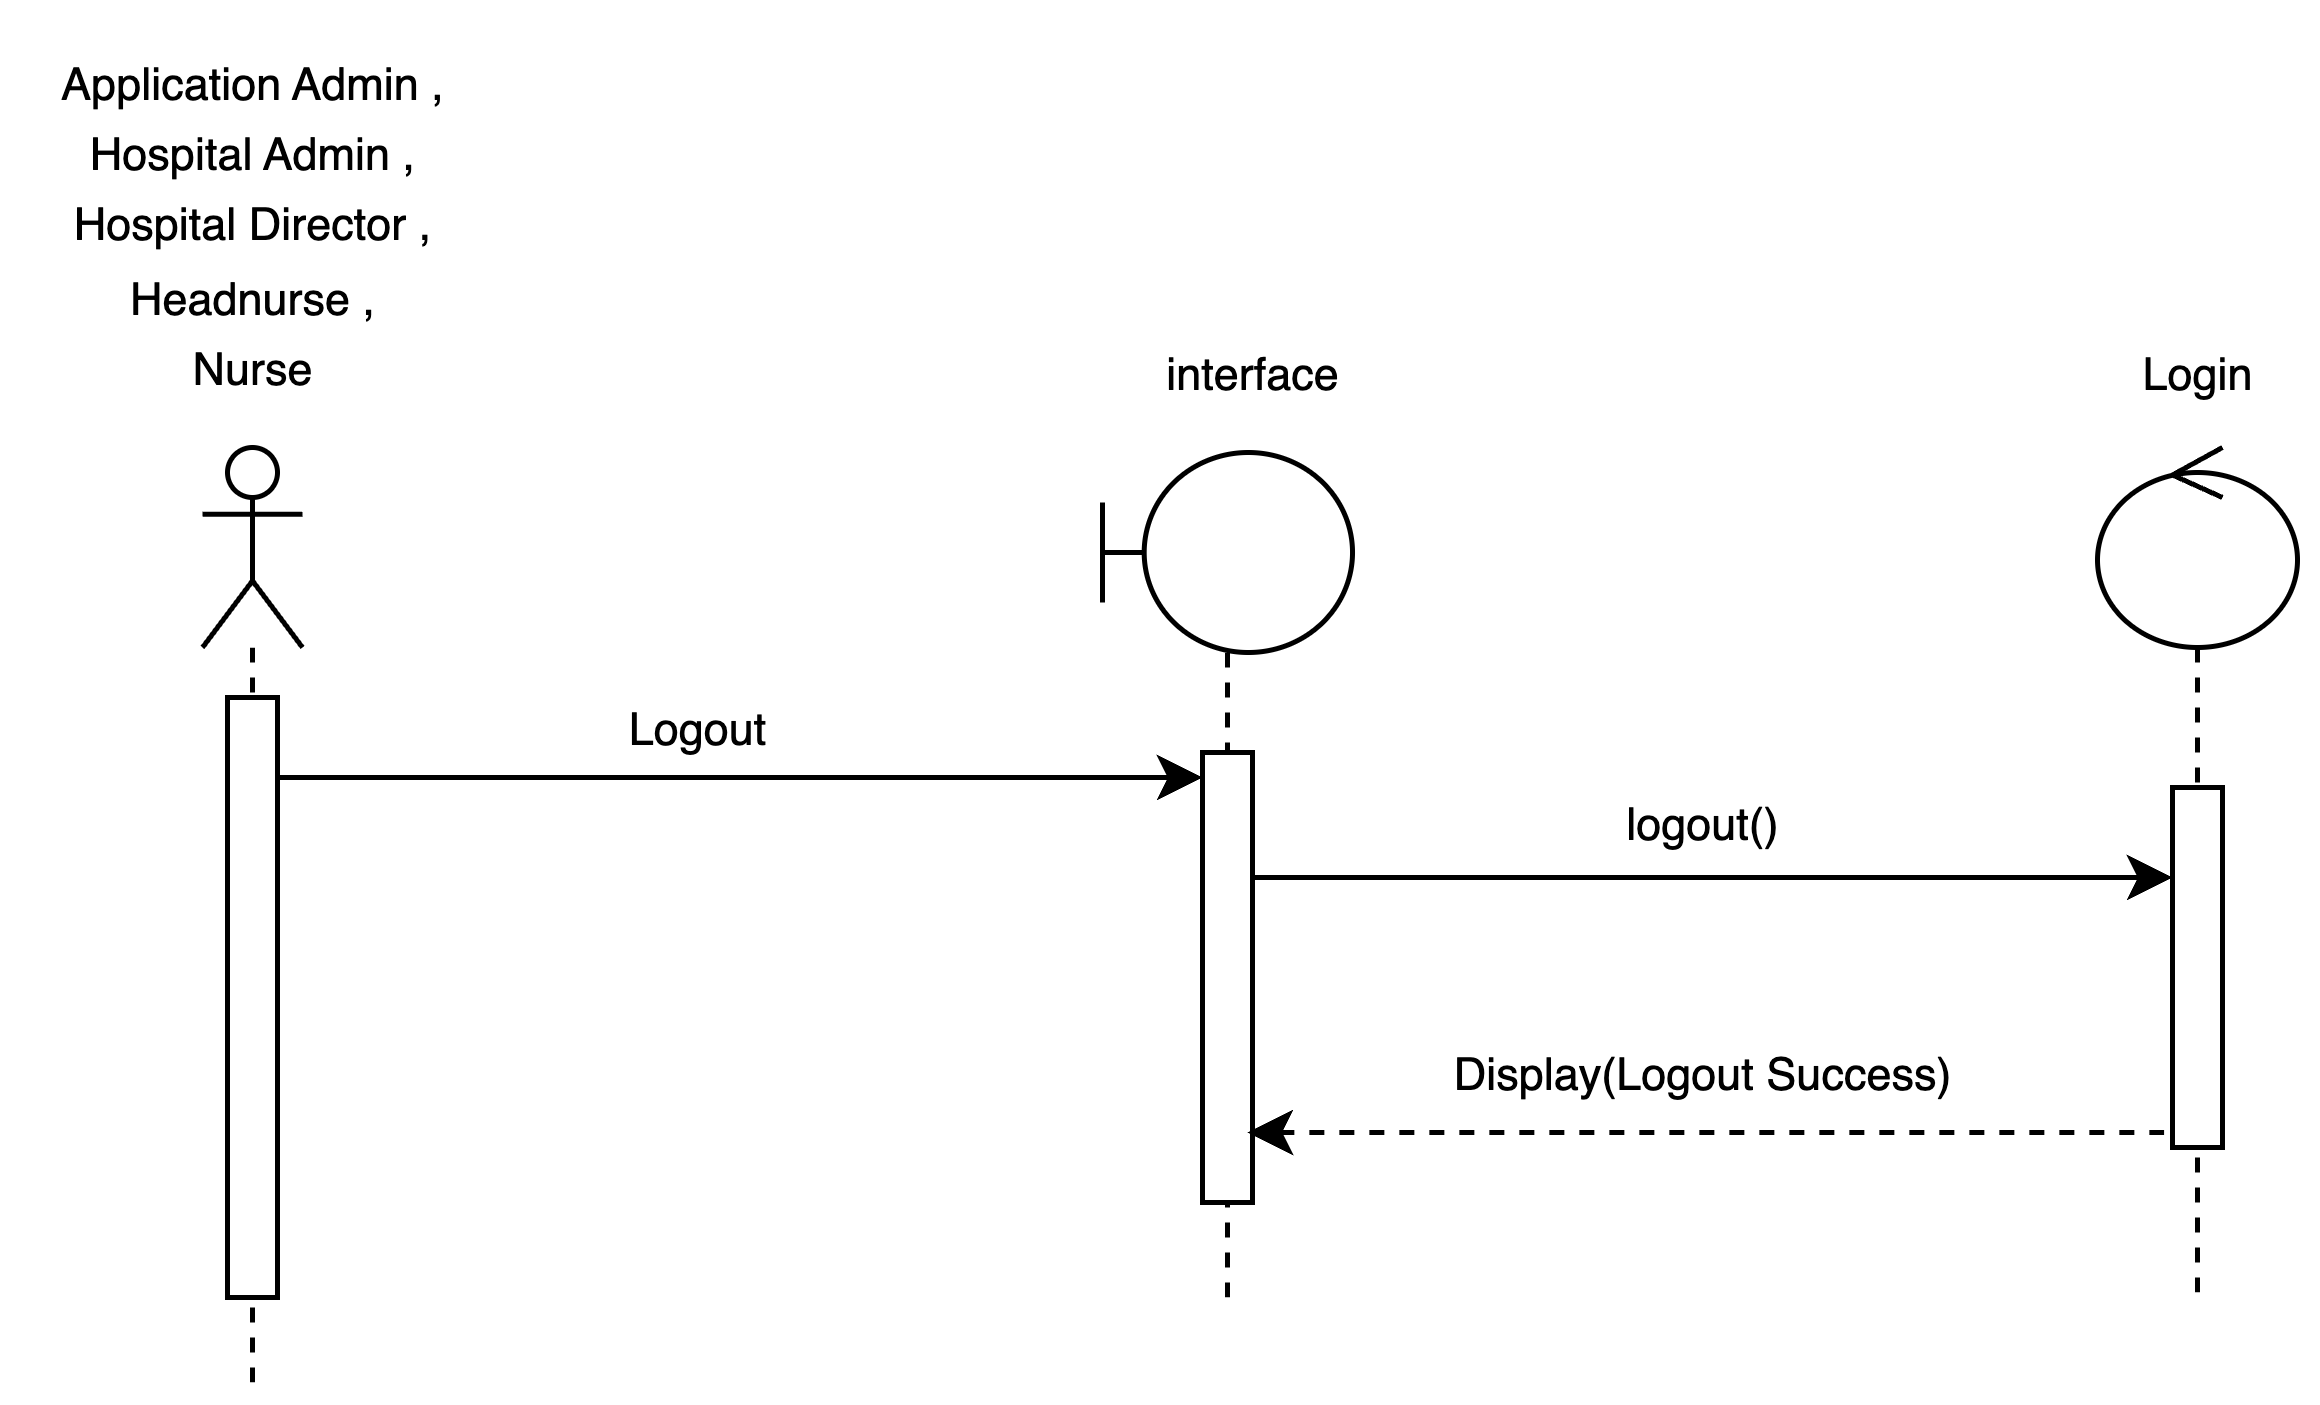

The diagram above was exported from draw.io. Its source (the exported page's mxGraphModel, read from the mxfile embedded in the PNG):
<mxGraphModel dx="1060" dy="-453" grid="1" gridSize="10" guides="1" tooltips="1" connect="1" arrows="1" fold="1" page="1" pageScale="1" pageWidth="827" pageHeight="1169" math="0" shadow="0">
  <root>
    <mxCell id="0" />
    <mxCell id="1" parent="0" />
    <mxCell id="OcYGSLvb0qcuZqrUezDL-58" value="" style="shape=umlLifeline;perimeter=lifelinePerimeter;whiteSpace=wrap;html=1;container=1;dropTarget=0;collapsible=0;recursiveResize=0;outlineConnect=0;portConstraint=eastwest;newEdgeStyle={&quot;curved&quot;:0,&quot;rounded&quot;:0};participant=umlActor;" vertex="1" parent="1">
      <mxGeometry x="233" y="1310" width="20" height="190" as="geometry" />
    </mxCell>
    <mxCell id="OcYGSLvb0qcuZqrUezDL-59" value="" style="html=1;points=[[0,0,0,0,5],[0,1,0,0,-5],[1,0,0,0,5],[1,1,0,0,-5]];perimeter=orthogonalPerimeter;outlineConnect=0;targetShapes=umlLifeline;portConstraint=eastwest;newEdgeStyle={&quot;curved&quot;:0,&quot;rounded&quot;:0};" vertex="1" parent="OcYGSLvb0qcuZqrUezDL-58">
      <mxGeometry x="5" y="50" width="10" height="120" as="geometry" />
    </mxCell>
    <mxCell id="OcYGSLvb0qcuZqrUezDL-60" value="" style="shape=umlLifeline;perimeter=lifelinePerimeter;whiteSpace=wrap;html=1;container=1;dropTarget=0;collapsible=0;recursiveResize=0;outlineConnect=0;portConstraint=eastwest;newEdgeStyle={&quot;curved&quot;:0,&quot;rounded&quot;:0};participant=umlBoundary;" vertex="1" parent="1">
      <mxGeometry x="413" y="1311" width="50" height="169" as="geometry" />
    </mxCell>
    <mxCell id="OcYGSLvb0qcuZqrUezDL-61" value="" style="html=1;points=[[0,0,0,0,5],[0,1,0,0,-5],[1,0,0,0,5],[1,1,0,0,-5]];perimeter=orthogonalPerimeter;outlineConnect=0;targetShapes=umlLifeline;portConstraint=eastwest;newEdgeStyle={&quot;curved&quot;:0,&quot;rounded&quot;:0};" vertex="1" parent="OcYGSLvb0qcuZqrUezDL-60">
      <mxGeometry x="20" y="60" width="10" height="90" as="geometry" />
    </mxCell>
    <mxCell id="OcYGSLvb0qcuZqrUezDL-62" value="" style="shape=umlLifeline;perimeter=lifelinePerimeter;whiteSpace=wrap;html=1;container=1;dropTarget=0;collapsible=0;recursiveResize=0;outlineConnect=0;portConstraint=eastwest;newEdgeStyle={&quot;curved&quot;:0,&quot;rounded&quot;:0};participant=umlControl;" vertex="1" parent="1">
      <mxGeometry x="612" y="1310" width="40" height="170" as="geometry" />
    </mxCell>
    <mxCell id="OcYGSLvb0qcuZqrUezDL-63" value="" style="html=1;points=[[0,0,0,0,5],[0,1,0,0,-5],[1,0,0,0,5],[1,1,0,0,-5]];perimeter=orthogonalPerimeter;outlineConnect=0;targetShapes=umlLifeline;portConstraint=eastwest;newEdgeStyle={&quot;curved&quot;:0,&quot;rounded&quot;:0};" vertex="1" parent="OcYGSLvb0qcuZqrUezDL-62">
      <mxGeometry x="15" y="68" width="10" height="72" as="geometry" />
    </mxCell>
    <mxCell id="OcYGSLvb0qcuZqrUezDL-64" value="" style="endArrow=classic;html=1;rounded=0;entryX=0;entryY=0;entryDx=0;entryDy=5;entryPerimeter=0;" edge="1" parent="1" source="OcYGSLvb0qcuZqrUezDL-59" target="OcYGSLvb0qcuZqrUezDL-61">
      <mxGeometry width="50" height="50" relative="1" as="geometry">
        <mxPoint x="363" y="1460" as="sourcePoint" />
        <mxPoint x="413" y="1410" as="targetPoint" />
      </mxGeometry>
    </mxCell>
    <mxCell id="OcYGSLvb0qcuZqrUezDL-65" value="&lt;font style=&quot;font-size: 9px;&quot;&gt;Application Admin , &lt;br&gt;Hospital Admin , &lt;br&gt;Hospital Director , &lt;br&gt;Headnurse , &lt;br&gt;Nurse&lt;/font&gt;" style="text;html=1;align=center;verticalAlign=middle;resizable=0;points=[];autosize=1;strokeColor=none;fillColor=none;" vertex="1" parent="1">
      <mxGeometry x="193" y="1220" width="100" height="90" as="geometry" />
    </mxCell>
    <mxCell id="OcYGSLvb0qcuZqrUezDL-66" value="&lt;font style=&quot;font-size: 9px;&quot;&gt;Logout&lt;/font&gt;" style="text;html=1;align=center;verticalAlign=middle;resizable=0;points=[];autosize=1;strokeColor=none;fillColor=none;" vertex="1" parent="1">
      <mxGeometry x="307" y="1351" width="50" height="30" as="geometry" />
    </mxCell>
    <mxCell id="OcYGSLvb0qcuZqrUezDL-67" value="" style="endArrow=classic;html=1;rounded=0;exitX=1.064;exitY=0.061;exitDx=0;exitDy=0;exitPerimeter=0;" edge="1" parent="1">
      <mxGeometry width="50" height="50" relative="1" as="geometry">
        <mxPoint x="443" y="1396" as="sourcePoint" />
        <mxPoint x="627" y="1396" as="targetPoint" />
      </mxGeometry>
    </mxCell>
    <mxCell id="OcYGSLvb0qcuZqrUezDL-68" value="&lt;font style=&quot;font-size: 9px;&quot;&gt;logout()&lt;/font&gt;" style="text;html=1;align=center;verticalAlign=middle;resizable=0;points=[];autosize=1;strokeColor=none;fillColor=none;" vertex="1" parent="1">
      <mxGeometry x="508" y="1370" width="50" height="30" as="geometry" />
    </mxCell>
    <mxCell id="OcYGSLvb0qcuZqrUezDL-69" value="&lt;font style=&quot;font-size: 9px;&quot;&gt;interface&lt;/font&gt;" style="text;html=1;align=center;verticalAlign=middle;resizable=0;points=[];autosize=1;strokeColor=none;fillColor=none;" vertex="1" parent="1">
      <mxGeometry x="413" y="1280" width="60" height="30" as="geometry" />
    </mxCell>
    <mxCell id="OcYGSLvb0qcuZqrUezDL-70" value="&lt;font style=&quot;font-size: 9px;&quot;&gt;Login&lt;/font&gt;" style="text;html=1;align=center;verticalAlign=middle;resizable=0;points=[];autosize=1;strokeColor=none;fillColor=none;" vertex="1" parent="1">
      <mxGeometry x="607" y="1280" width="50" height="30" as="geometry" />
    </mxCell>
    <mxCell id="OcYGSLvb0qcuZqrUezDL-71" value="" style="endArrow=none;html=1;rounded=0;exitX=1.064;exitY=0.061;exitDx=0;exitDy=0;exitPerimeter=0;dashed=1;endFill=0;startArrow=classic;startFill=1;" edge="1" parent="1">
      <mxGeometry width="50" height="50" relative="1" as="geometry">
        <mxPoint x="442" y="1447" as="sourcePoint" />
        <mxPoint x="626" y="1447" as="targetPoint" />
      </mxGeometry>
    </mxCell>
    <mxCell id="OcYGSLvb0qcuZqrUezDL-72" value="&lt;font style=&quot;font-size: 9px;&quot;&gt;Display(Logout&amp;nbsp;Success)&lt;/font&gt;" style="text;html=1;align=center;verticalAlign=middle;resizable=0;points=[];autosize=1;strokeColor=none;fillColor=none;" vertex="1" parent="1">
      <mxGeometry x="473" y="1420" width="120" height="30" as="geometry" />
    </mxCell>
  </root>
</mxGraphModel>